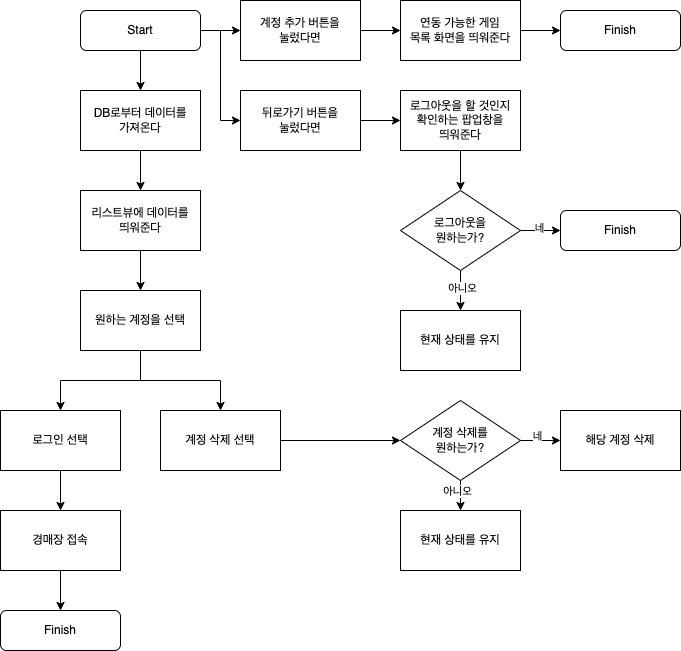

The diagram above was exported from draw.io. Its source (the exported page's mxGraphModel, read from the mxfile embedded in the PNG):
<mxGraphModel dx="1013" dy="553" grid="1" gridSize="10" guides="1" tooltips="1" connect="1" arrows="1" fold="1" page="1" pageScale="1" pageWidth="827" pageHeight="1169" math="0" shadow="0">
  <root>
    <mxCell id="WIyWlLk6GJQsqaUBKTNV-0" />
    <mxCell id="WIyWlLk6GJQsqaUBKTNV-1" parent="WIyWlLk6GJQsqaUBKTNV-0" />
    <mxCell id="8rNGY5NavF-lt8fSnP9C-3" value="" style="edgeStyle=orthogonalEdgeStyle;rounded=0;orthogonalLoop=1;jettySize=auto;html=1;" edge="1" parent="WIyWlLk6GJQsqaUBKTNV-1" source="WIyWlLk6GJQsqaUBKTNV-3" target="8rNGY5NavF-lt8fSnP9C-2">
      <mxGeometry relative="1" as="geometry" />
    </mxCell>
    <mxCell id="8rNGY5NavF-lt8fSnP9C-60" style="edgeStyle=orthogonalEdgeStyle;rounded=0;orthogonalLoop=1;jettySize=auto;html=1;entryX=0;entryY=0.5;entryDx=0;entryDy=0;" edge="1" parent="WIyWlLk6GJQsqaUBKTNV-1" source="WIyWlLk6GJQsqaUBKTNV-3" target="8rNGY5NavF-lt8fSnP9C-59">
      <mxGeometry relative="1" as="geometry" />
    </mxCell>
    <mxCell id="8rNGY5NavF-lt8fSnP9C-71" style="edgeStyle=orthogonalEdgeStyle;rounded=0;orthogonalLoop=1;jettySize=auto;html=1;entryX=0;entryY=0.5;entryDx=0;entryDy=0;" edge="1" parent="WIyWlLk6GJQsqaUBKTNV-1" source="WIyWlLk6GJQsqaUBKTNV-3" target="8rNGY5NavF-lt8fSnP9C-67">
      <mxGeometry relative="1" as="geometry" />
    </mxCell>
    <mxCell id="WIyWlLk6GJQsqaUBKTNV-3" value="Start" style="rounded=1;whiteSpace=wrap;html=1;fontSize=12;glass=0;strokeWidth=1;shadow=0;" parent="WIyWlLk6GJQsqaUBKTNV-1" vertex="1">
      <mxGeometry x="160" y="80" width="120" height="40" as="geometry" />
    </mxCell>
    <mxCell id="8rNGY5NavF-lt8fSnP9C-19" value="" style="edgeStyle=orthogonalEdgeStyle;rounded=0;orthogonalLoop=1;jettySize=auto;html=1;" edge="1" parent="WIyWlLk6GJQsqaUBKTNV-1" source="8rNGY5NavF-lt8fSnP9C-2" target="8rNGY5NavF-lt8fSnP9C-18">
      <mxGeometry relative="1" as="geometry" />
    </mxCell>
    <mxCell id="8rNGY5NavF-lt8fSnP9C-2" value="DB로부터 데이터를&lt;br&gt;가져온다" style="rounded=0;whiteSpace=wrap;html=1;" vertex="1" parent="WIyWlLk6GJQsqaUBKTNV-1">
      <mxGeometry x="160" y="160" width="120" height="60" as="geometry" />
    </mxCell>
    <mxCell id="8rNGY5NavF-lt8fSnP9C-86" value="" style="edgeStyle=orthogonalEdgeStyle;rounded=0;orthogonalLoop=1;jettySize=auto;html=1;" edge="1" parent="WIyWlLk6GJQsqaUBKTNV-1" source="8rNGY5NavF-lt8fSnP9C-18" target="8rNGY5NavF-lt8fSnP9C-85">
      <mxGeometry relative="1" as="geometry" />
    </mxCell>
    <mxCell id="8rNGY5NavF-lt8fSnP9C-18" value="리스트뷰에 데이터를&lt;br&gt;띄워준다" style="whiteSpace=wrap;html=1;rounded=0;" vertex="1" parent="WIyWlLk6GJQsqaUBKTNV-1">
      <mxGeometry x="160" y="260" width="120" height="60" as="geometry" />
    </mxCell>
    <mxCell id="8rNGY5NavF-lt8fSnP9C-62" value="" style="edgeStyle=orthogonalEdgeStyle;rounded=0;orthogonalLoop=1;jettySize=auto;html=1;" edge="1" parent="WIyWlLk6GJQsqaUBKTNV-1" source="8rNGY5NavF-lt8fSnP9C-59" target="8rNGY5NavF-lt8fSnP9C-61">
      <mxGeometry relative="1" as="geometry" />
    </mxCell>
    <mxCell id="8rNGY5NavF-lt8fSnP9C-59" value="계정 추가 버튼을&lt;br&gt;눌렀다면" style="rounded=0;whiteSpace=wrap;html=1;" vertex="1" parent="WIyWlLk6GJQsqaUBKTNV-1">
      <mxGeometry x="320" y="70" width="120" height="60" as="geometry" />
    </mxCell>
    <mxCell id="8rNGY5NavF-lt8fSnP9C-65" style="edgeStyle=orthogonalEdgeStyle;rounded=0;orthogonalLoop=1;jettySize=auto;html=1;" edge="1" parent="WIyWlLk6GJQsqaUBKTNV-1" source="8rNGY5NavF-lt8fSnP9C-61" target="8rNGY5NavF-lt8fSnP9C-63">
      <mxGeometry relative="1" as="geometry" />
    </mxCell>
    <mxCell id="8rNGY5NavF-lt8fSnP9C-61" value="연동 가능한 게임&lt;br&gt;목록 화면을 띄워준다" style="whiteSpace=wrap;html=1;rounded=0;" vertex="1" parent="WIyWlLk6GJQsqaUBKTNV-1">
      <mxGeometry x="480" y="70" width="120" height="60" as="geometry" />
    </mxCell>
    <mxCell id="8rNGY5NavF-lt8fSnP9C-63" value="Finish" style="rounded=1;whiteSpace=wrap;html=1;fontSize=12;glass=0;strokeWidth=1;shadow=0;" vertex="1" parent="WIyWlLk6GJQsqaUBKTNV-1">
      <mxGeometry x="640" y="80" width="120" height="40" as="geometry" />
    </mxCell>
    <mxCell id="8rNGY5NavF-lt8fSnP9C-66" value="" style="edgeStyle=orthogonalEdgeStyle;rounded=0;orthogonalLoop=1;jettySize=auto;html=1;" edge="1" parent="WIyWlLk6GJQsqaUBKTNV-1" source="8rNGY5NavF-lt8fSnP9C-67" target="8rNGY5NavF-lt8fSnP9C-69">
      <mxGeometry relative="1" as="geometry" />
    </mxCell>
    <mxCell id="8rNGY5NavF-lt8fSnP9C-67" value="뒤로가기 버튼을&lt;br&gt;눌렀다면" style="rounded=0;whiteSpace=wrap;html=1;" vertex="1" parent="WIyWlLk6GJQsqaUBKTNV-1">
      <mxGeometry x="320" y="160" width="120" height="60" as="geometry" />
    </mxCell>
    <mxCell id="8rNGY5NavF-lt8fSnP9C-73" value="" style="edgeStyle=orthogonalEdgeStyle;rounded=0;orthogonalLoop=1;jettySize=auto;html=1;" edge="1" parent="WIyWlLk6GJQsqaUBKTNV-1" source="8rNGY5NavF-lt8fSnP9C-69" target="8rNGY5NavF-lt8fSnP9C-72">
      <mxGeometry relative="1" as="geometry" />
    </mxCell>
    <mxCell id="8rNGY5NavF-lt8fSnP9C-69" value="로그아웃을 할 것인지&lt;br&gt;확인하는 팝업창을&lt;br&gt;띄워준다" style="whiteSpace=wrap;html=1;rounded=0;" vertex="1" parent="WIyWlLk6GJQsqaUBKTNV-1">
      <mxGeometry x="480" y="160" width="120" height="60" as="geometry" />
    </mxCell>
    <mxCell id="8rNGY5NavF-lt8fSnP9C-80" style="edgeStyle=orthogonalEdgeStyle;rounded=0;orthogonalLoop=1;jettySize=auto;html=1;entryX=0;entryY=0.5;entryDx=0;entryDy=0;" edge="1" parent="WIyWlLk6GJQsqaUBKTNV-1" source="8rNGY5NavF-lt8fSnP9C-72" target="8rNGY5NavF-lt8fSnP9C-79">
      <mxGeometry relative="1" as="geometry" />
    </mxCell>
    <mxCell id="8rNGY5NavF-lt8fSnP9C-81" value="네" style="edgeLabel;html=1;align=center;verticalAlign=middle;resizable=0;points=[];" vertex="1" connectable="0" parent="8rNGY5NavF-lt8fSnP9C-80">
      <mxGeometry x="-0.1" y="3" relative="1" as="geometry">
        <mxPoint as="offset" />
      </mxGeometry>
    </mxCell>
    <mxCell id="8rNGY5NavF-lt8fSnP9C-83" value="" style="edgeStyle=orthogonalEdgeStyle;rounded=0;orthogonalLoop=1;jettySize=auto;html=1;" edge="1" parent="WIyWlLk6GJQsqaUBKTNV-1" source="8rNGY5NavF-lt8fSnP9C-72" target="8rNGY5NavF-lt8fSnP9C-82">
      <mxGeometry relative="1" as="geometry" />
    </mxCell>
    <mxCell id="8rNGY5NavF-lt8fSnP9C-84" value="아니오" style="edgeLabel;html=1;align=center;verticalAlign=middle;resizable=0;points=[];" vertex="1" connectable="0" parent="8rNGY5NavF-lt8fSnP9C-83">
      <mxGeometry x="-0.1556" y="1" relative="1" as="geometry">
        <mxPoint as="offset" />
      </mxGeometry>
    </mxCell>
    <mxCell id="8rNGY5NavF-lt8fSnP9C-72" value="로그아웃을&lt;br&gt;원하는가?" style="rhombus;whiteSpace=wrap;html=1;rounded=0;" vertex="1" parent="WIyWlLk6GJQsqaUBKTNV-1">
      <mxGeometry x="480" y="260" width="120" height="80" as="geometry" />
    </mxCell>
    <mxCell id="8rNGY5NavF-lt8fSnP9C-79" value="Finish" style="rounded=1;whiteSpace=wrap;html=1;fontSize=12;glass=0;strokeWidth=1;shadow=0;" vertex="1" parent="WIyWlLk6GJQsqaUBKTNV-1">
      <mxGeometry x="640" y="280" width="120" height="40" as="geometry" />
    </mxCell>
    <mxCell id="8rNGY5NavF-lt8fSnP9C-82" value="현재 상태를 유지" style="whiteSpace=wrap;html=1;rounded=0;" vertex="1" parent="WIyWlLk6GJQsqaUBKTNV-1">
      <mxGeometry x="480" y="380" width="120" height="60" as="geometry" />
    </mxCell>
    <mxCell id="8rNGY5NavF-lt8fSnP9C-92" value="" style="edgeStyle=orthogonalEdgeStyle;rounded=0;orthogonalLoop=1;jettySize=auto;html=1;" edge="1" parent="WIyWlLk6GJQsqaUBKTNV-1" source="8rNGY5NavF-lt8fSnP9C-85" target="8rNGY5NavF-lt8fSnP9C-91">
      <mxGeometry relative="1" as="geometry" />
    </mxCell>
    <mxCell id="8rNGY5NavF-lt8fSnP9C-94" value="" style="edgeStyle=orthogonalEdgeStyle;rounded=0;orthogonalLoop=1;jettySize=auto;html=1;" edge="1" parent="WIyWlLk6GJQsqaUBKTNV-1" source="8rNGY5NavF-lt8fSnP9C-85" target="8rNGY5NavF-lt8fSnP9C-93">
      <mxGeometry relative="1" as="geometry" />
    </mxCell>
    <mxCell id="8rNGY5NavF-lt8fSnP9C-85" value="원하는 계정을 선택" style="whiteSpace=wrap;html=1;rounded=0;" vertex="1" parent="WIyWlLk6GJQsqaUBKTNV-1">
      <mxGeometry x="160" y="360" width="120" height="60" as="geometry" />
    </mxCell>
    <mxCell id="8rNGY5NavF-lt8fSnP9C-96" value="" style="edgeStyle=orthogonalEdgeStyle;rounded=0;orthogonalLoop=1;jettySize=auto;html=1;" edge="1" parent="WIyWlLk6GJQsqaUBKTNV-1" source="8rNGY5NavF-lt8fSnP9C-91" target="8rNGY5NavF-lt8fSnP9C-95">
      <mxGeometry relative="1" as="geometry" />
    </mxCell>
    <mxCell id="8rNGY5NavF-lt8fSnP9C-91" value="로그인 선택" style="whiteSpace=wrap;html=1;rounded=0;" vertex="1" parent="WIyWlLk6GJQsqaUBKTNV-1">
      <mxGeometry x="80" y="480" width="120" height="60" as="geometry" />
    </mxCell>
    <mxCell id="8rNGY5NavF-lt8fSnP9C-100" value="" style="edgeStyle=orthogonalEdgeStyle;rounded=0;orthogonalLoop=1;jettySize=auto;html=1;" edge="1" parent="WIyWlLk6GJQsqaUBKTNV-1" source="8rNGY5NavF-lt8fSnP9C-93" target="8rNGY5NavF-lt8fSnP9C-99">
      <mxGeometry relative="1" as="geometry" />
    </mxCell>
    <mxCell id="8rNGY5NavF-lt8fSnP9C-93" value="계정 삭제 선택" style="whiteSpace=wrap;html=1;rounded=0;" vertex="1" parent="WIyWlLk6GJQsqaUBKTNV-1">
      <mxGeometry x="240" y="480" width="120" height="60" as="geometry" />
    </mxCell>
    <mxCell id="8rNGY5NavF-lt8fSnP9C-98" style="edgeStyle=orthogonalEdgeStyle;rounded=0;orthogonalLoop=1;jettySize=auto;html=1;entryX=0.5;entryY=0;entryDx=0;entryDy=0;" edge="1" parent="WIyWlLk6GJQsqaUBKTNV-1" source="8rNGY5NavF-lt8fSnP9C-95" target="8rNGY5NavF-lt8fSnP9C-97">
      <mxGeometry relative="1" as="geometry" />
    </mxCell>
    <mxCell id="8rNGY5NavF-lt8fSnP9C-95" value="경매장 접속" style="whiteSpace=wrap;html=1;rounded=0;" vertex="1" parent="WIyWlLk6GJQsqaUBKTNV-1">
      <mxGeometry x="80" y="580" width="120" height="60" as="geometry" />
    </mxCell>
    <mxCell id="8rNGY5NavF-lt8fSnP9C-97" value="Finish" style="rounded=1;whiteSpace=wrap;html=1;fontSize=12;glass=0;strokeWidth=1;shadow=0;" vertex="1" parent="WIyWlLk6GJQsqaUBKTNV-1">
      <mxGeometry x="80" y="680" width="120" height="40" as="geometry" />
    </mxCell>
    <mxCell id="8rNGY5NavF-lt8fSnP9C-102" value="" style="edgeStyle=orthogonalEdgeStyle;rounded=0;orthogonalLoop=1;jettySize=auto;html=1;" edge="1" parent="WIyWlLk6GJQsqaUBKTNV-1" source="8rNGY5NavF-lt8fSnP9C-99" target="8rNGY5NavF-lt8fSnP9C-101">
      <mxGeometry relative="1" as="geometry" />
    </mxCell>
    <mxCell id="8rNGY5NavF-lt8fSnP9C-103" value="네" style="edgeLabel;html=1;align=center;verticalAlign=middle;resizable=0;points=[];" vertex="1" connectable="0" parent="8rNGY5NavF-lt8fSnP9C-102">
      <mxGeometry x="-0.2" y="5" relative="1" as="geometry">
        <mxPoint as="offset" />
      </mxGeometry>
    </mxCell>
    <mxCell id="8rNGY5NavF-lt8fSnP9C-105" value="" style="edgeStyle=orthogonalEdgeStyle;rounded=0;orthogonalLoop=1;jettySize=auto;html=1;" edge="1" parent="WIyWlLk6GJQsqaUBKTNV-1" source="8rNGY5NavF-lt8fSnP9C-99" target="8rNGY5NavF-lt8fSnP9C-104">
      <mxGeometry relative="1" as="geometry" />
    </mxCell>
    <mxCell id="8rNGY5NavF-lt8fSnP9C-106" value="아니오" style="edgeLabel;html=1;align=center;verticalAlign=middle;resizable=0;points=[];" vertex="1" connectable="0" parent="8rNGY5NavF-lt8fSnP9C-105">
      <mxGeometry x="0.2" y="-4" relative="1" as="geometry">
        <mxPoint as="offset" />
      </mxGeometry>
    </mxCell>
    <mxCell id="8rNGY5NavF-lt8fSnP9C-99" value="계정 삭제를&lt;br&gt;원하는가?" style="rhombus;whiteSpace=wrap;html=1;rounded=0;" vertex="1" parent="WIyWlLk6GJQsqaUBKTNV-1">
      <mxGeometry x="480" y="470" width="120" height="80" as="geometry" />
    </mxCell>
    <mxCell id="8rNGY5NavF-lt8fSnP9C-101" value="해당 계정 삭제" style="whiteSpace=wrap;html=1;rounded=0;" vertex="1" parent="WIyWlLk6GJQsqaUBKTNV-1">
      <mxGeometry x="640" y="480" width="120" height="60" as="geometry" />
    </mxCell>
    <mxCell id="8rNGY5NavF-lt8fSnP9C-104" value="현재 상태를 유지" style="whiteSpace=wrap;html=1;rounded=0;" vertex="1" parent="WIyWlLk6GJQsqaUBKTNV-1">
      <mxGeometry x="480" y="580" width="120" height="60" as="geometry" />
    </mxCell>
  </root>
</mxGraphModel>